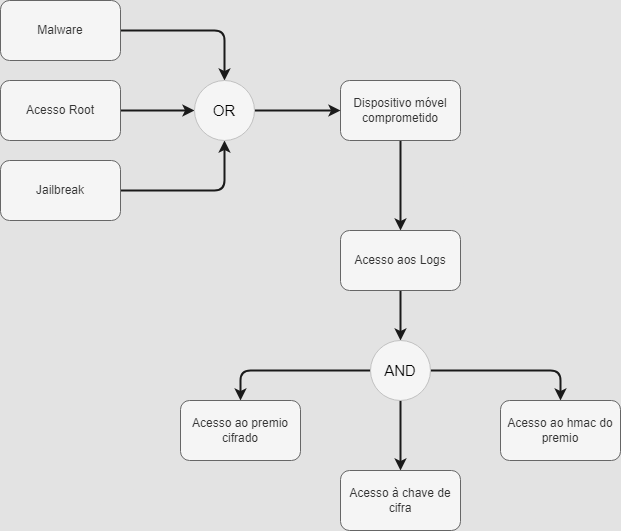

The diagram above was exported from draw.io. Its source (the exported page's mxGraphModel, read from the mxfile embedded in the PNG):
<mxGraphModel dx="1050" dy="591" grid="0" gridSize="10" guides="1" tooltips="1" connect="1" arrows="1" fold="1" page="1" pageScale="1" pageWidth="827" pageHeight="1169" background="#e3e3e3" math="0" shadow="0">
  <root>
    <mxCell id="0" />
    <mxCell id="1" parent="0" />
    <mxCell id="20fQZszGaoMbMvTcVddJ-13" style="edgeStyle=orthogonalEdgeStyle;shape=connector;rounded=1;orthogonalLoop=1;jettySize=auto;html=1;entryX=0.5;entryY=0;entryDx=0;entryDy=0;labelBackgroundColor=default;strokeColor=#1A1A1A;strokeWidth=2;fontFamily=Helvetica;fontSize=11;fontColor=default;endArrow=classic;" parent="1" source="20fQZszGaoMbMvTcVddJ-1" target="20fQZszGaoMbMvTcVddJ-12" edge="1">
      <mxGeometry relative="1" as="geometry" />
    </mxCell>
    <mxCell id="20fQZszGaoMbMvTcVddJ-1" value="Dispositivo móvel comprometido" style="rounded=1;whiteSpace=wrap;html=1;fillColor=#f5f5f5;fontColor=#333333;strokeColor=#666666;" parent="1" vertex="1">
      <mxGeometry x="480" y="150" width="120" height="60" as="geometry" />
    </mxCell>
    <mxCell id="20fQZszGaoMbMvTcVddJ-8" style="edgeStyle=orthogonalEdgeStyle;rounded=1;orthogonalLoop=1;jettySize=auto;html=1;strokeColor=#1A1A1A;strokeWidth=2;" parent="1" source="20fQZszGaoMbMvTcVddJ-3" target="20fQZszGaoMbMvTcVddJ-7" edge="1">
      <mxGeometry relative="1" as="geometry" />
    </mxCell>
    <mxCell id="20fQZszGaoMbMvTcVddJ-3" value="Malware" style="rounded=1;whiteSpace=wrap;html=1;fillColor=#f5f5f5;fontColor=#333333;strokeColor=#666666;" parent="1" vertex="1">
      <mxGeometry x="140" y="70" width="120" height="60" as="geometry" />
    </mxCell>
    <mxCell id="20fQZszGaoMbMvTcVddJ-9" style="edgeStyle=orthogonalEdgeStyle;rounded=1;orthogonalLoop=1;jettySize=auto;html=1;strokeWidth=2;strokeColor=#1A1A1A;" parent="1" source="20fQZszGaoMbMvTcVddJ-5" target="20fQZszGaoMbMvTcVddJ-7" edge="1">
      <mxGeometry relative="1" as="geometry" />
    </mxCell>
    <mxCell id="20fQZszGaoMbMvTcVddJ-5" value="Acesso Root" style="rounded=1;whiteSpace=wrap;html=1;fillColor=#f5f5f5;fontColor=#333333;strokeColor=#666666;" parent="1" vertex="1">
      <mxGeometry x="140" y="150" width="120" height="60" as="geometry" />
    </mxCell>
    <mxCell id="20fQZszGaoMbMvTcVddJ-10" style="edgeStyle=orthogonalEdgeStyle;rounded=1;orthogonalLoop=1;jettySize=auto;html=1;strokeWidth=2;strokeColor=#1A1A1A;" parent="1" source="20fQZszGaoMbMvTcVddJ-6" target="20fQZszGaoMbMvTcVddJ-7" edge="1">
      <mxGeometry relative="1" as="geometry" />
    </mxCell>
    <mxCell id="20fQZszGaoMbMvTcVddJ-6" value="Jailbreak" style="rounded=1;whiteSpace=wrap;html=1;fillColor=#f5f5f5;fontColor=#333333;strokeColor=#666666;" parent="1" vertex="1">
      <mxGeometry x="140" y="230" width="120" height="60" as="geometry" />
    </mxCell>
    <mxCell id="20fQZszGaoMbMvTcVddJ-11" style="edgeStyle=orthogonalEdgeStyle;shape=connector;rounded=1;orthogonalLoop=1;jettySize=auto;html=1;labelBackgroundColor=default;strokeColor=#1A1A1A;strokeWidth=2;fontFamily=Helvetica;fontSize=11;fontColor=default;endArrow=classic;" parent="1" source="20fQZszGaoMbMvTcVddJ-7" target="20fQZszGaoMbMvTcVddJ-1" edge="1">
      <mxGeometry relative="1" as="geometry" />
    </mxCell>
    <mxCell id="20fQZszGaoMbMvTcVddJ-7" value="OR" style="ellipse;whiteSpace=wrap;html=1;aspect=fixed;fillColor=#f5f5f5;strokeColor=#c1c1c1;fontColor=#000000;fontSize=15;rounded=1;" parent="1" vertex="1">
      <mxGeometry x="334" y="150" width="60" height="60" as="geometry" />
    </mxCell>
    <mxCell id="20fQZszGaoMbMvTcVddJ-16" style="edgeStyle=orthogonalEdgeStyle;shape=connector;rounded=1;orthogonalLoop=1;jettySize=auto;html=1;labelBackgroundColor=default;strokeColor=#1A1A1A;strokeWidth=2;fontFamily=Helvetica;fontSize=11;fontColor=default;endArrow=classic;" parent="1" source="20fQZszGaoMbMvTcVddJ-12" target="20fQZszGaoMbMvTcVddJ-15" edge="1">
      <mxGeometry relative="1" as="geometry" />
    </mxCell>
    <mxCell id="20fQZszGaoMbMvTcVddJ-12" value="Acesso aos Logs" style="rounded=1;whiteSpace=wrap;html=1;fillColor=#f5f5f5;fontColor=#333333;strokeColor=#666666;" parent="1" vertex="1">
      <mxGeometry x="480" y="300" width="120" height="60" as="geometry" />
    </mxCell>
    <mxCell id="20fQZszGaoMbMvTcVddJ-20" style="edgeStyle=orthogonalEdgeStyle;shape=connector;rounded=1;orthogonalLoop=1;jettySize=auto;html=1;entryX=0.5;entryY=0;entryDx=0;entryDy=0;labelBackgroundColor=default;strokeColor=#1A1A1A;strokeWidth=2;fontFamily=Helvetica;fontSize=11;fontColor=default;endArrow=classic;" parent="1" source="20fQZszGaoMbMvTcVddJ-15" target="20fQZszGaoMbMvTcVddJ-17" edge="1">
      <mxGeometry relative="1" as="geometry" />
    </mxCell>
    <mxCell id="20fQZszGaoMbMvTcVddJ-21" style="edgeStyle=orthogonalEdgeStyle;shape=connector;rounded=1;orthogonalLoop=1;jettySize=auto;html=1;entryX=0.5;entryY=0;entryDx=0;entryDy=0;labelBackgroundColor=default;strokeColor=#1A1A1A;strokeWidth=2;fontFamily=Helvetica;fontSize=11;fontColor=default;endArrow=classic;" parent="1" source="20fQZszGaoMbMvTcVddJ-15" target="20fQZszGaoMbMvTcVddJ-19" edge="1">
      <mxGeometry relative="1" as="geometry" />
    </mxCell>
    <mxCell id="20fQZszGaoMbMvTcVddJ-22" style="edgeStyle=orthogonalEdgeStyle;shape=connector;rounded=1;orthogonalLoop=1;jettySize=auto;html=1;entryX=0.5;entryY=0;entryDx=0;entryDy=0;labelBackgroundColor=default;strokeColor=#1A1A1A;strokeWidth=2;fontFamily=Helvetica;fontSize=11;fontColor=default;endArrow=classic;" parent="1" source="20fQZszGaoMbMvTcVddJ-15" target="20fQZszGaoMbMvTcVddJ-18" edge="1">
      <mxGeometry relative="1" as="geometry" />
    </mxCell>
    <mxCell id="20fQZszGaoMbMvTcVddJ-15" value="AND" style="ellipse;whiteSpace=wrap;html=1;aspect=fixed;fillColor=#f5f5f5;strokeColor=#c1c1c1;fontColor=#000000;fontSize=15;rounded=1;" parent="1" vertex="1">
      <mxGeometry x="510" y="410" width="60" height="60" as="geometry" />
    </mxCell>
    <mxCell id="20fQZszGaoMbMvTcVddJ-17" value="Acesso ao premio cifrado" style="rounded=1;whiteSpace=wrap;html=1;fillColor=#f5f5f5;fontColor=#333333;strokeColor=#666666;" parent="1" vertex="1">
      <mxGeometry x="320" y="470" width="120" height="60" as="geometry" />
    </mxCell>
    <mxCell id="20fQZszGaoMbMvTcVddJ-18" value="Acesso à chave de cifra" style="rounded=1;whiteSpace=wrap;html=1;fillColor=#f5f5f5;fontColor=#333333;strokeColor=#666666;" parent="1" vertex="1">
      <mxGeometry x="480" y="540" width="120" height="60" as="geometry" />
    </mxCell>
    <mxCell id="20fQZszGaoMbMvTcVddJ-19" value="Acesso ao hmac do premio" style="rounded=1;whiteSpace=wrap;html=1;fillColor=#f5f5f5;fontColor=#333333;strokeColor=#666666;" parent="1" vertex="1">
      <mxGeometry x="640" y="470" width="120" height="60" as="geometry" />
    </mxCell>
  </root>
</mxGraphModel>